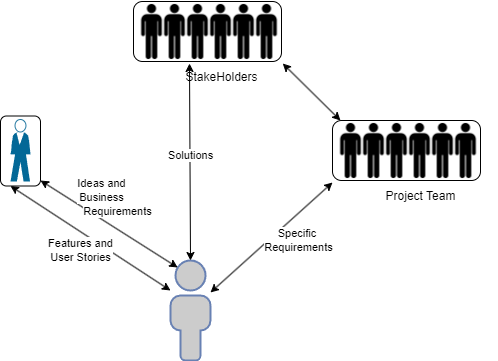

The diagram above was exported from draw.io. Its source (the exported page's mxGraphModel, read from the mxfile embedded in the PNG):
<mxGraphModel dx="826" dy="687" grid="1" gridSize="10" guides="1" tooltips="1" connect="1" arrows="1" fold="1" page="1" pageScale="1" pageWidth="850" pageHeight="1100" math="0" shadow="0">
  <root>
    <mxCell id="0" />
    <mxCell id="1" parent="0" />
    <mxCell id="K2YKwzPO164Ffekd9Z5k-18" value="" style="rounded=1;whiteSpace=wrap;html=1;" vertex="1" parent="1">
      <mxGeometry x="283" y="161" width="148" height="60" as="geometry" />
    </mxCell>
    <mxCell id="K2YKwzPO164Ffekd9Z5k-17" value="" style="rounded=1;whiteSpace=wrap;html=1;" vertex="1" parent="1">
      <mxGeometry x="150" y="275.5" width="40" height="70" as="geometry" />
    </mxCell>
    <mxCell id="K2YKwzPO164Ffekd9Z5k-3" value="" style="fontColor=#0066CC;verticalAlign=top;verticalLabelPosition=bottom;labelPosition=center;align=center;html=1;outlineConnect=0;fillColor=#CCCCCC;strokeColor=#6881B3;gradientColor=none;gradientDirection=north;strokeWidth=2;shape=mxgraph.networks.user_male;" vertex="1" parent="1">
      <mxGeometry x="320" y="420" width="40" height="100" as="geometry" />
    </mxCell>
    <mxCell id="K2YKwzPO164Ffekd9Z5k-4" value="" style="shape=mxgraph.cisco.people.standing_man;html=1;pointerEvents=1;dashed=0;fillColor=#036897;strokeColor=#ffffff;strokeWidth=2;verticalLabelPosition=bottom;verticalAlign=top;align=center;outlineConnect=0;" vertex="1" parent="1">
      <mxGeometry x="160" y="279" width="20" height="62" as="geometry" />
    </mxCell>
    <mxCell id="K2YKwzPO164Ffekd9Z5k-5" value="" style="shape=image;html=1;verticalAlign=top;verticalLabelPosition=bottom;labelBackgroundColor=#ffffff;imageAspect=0;aspect=fixed;image=https://cdn4.iconfinder.com/data/icons/ionicons/512/icon-man-128.png" vertex="1" parent="1">
      <mxGeometry x="293" y="160" width="63" height="63" as="geometry" />
    </mxCell>
    <mxCell id="K2YKwzPO164Ffekd9Z5k-6" value="" style="shape=image;html=1;verticalAlign=top;verticalLabelPosition=bottom;labelBackgroundColor=#ffffff;imageAspect=0;aspect=fixed;image=https://cdn4.iconfinder.com/data/icons/ionicons/512/icon-man-128.png" vertex="1" parent="1">
      <mxGeometry x="316" y="160" width="63" height="63" as="geometry" />
    </mxCell>
    <mxCell id="K2YKwzPO164Ffekd9Z5k-7" value="" style="shape=image;html=1;verticalAlign=top;verticalLabelPosition=bottom;labelBackgroundColor=#ffffff;imageAspect=0;aspect=fixed;image=https://cdn4.iconfinder.com/data/icons/ionicons/512/icon-man-128.png" vertex="1" parent="1">
      <mxGeometry x="270" y="160" width="63" height="63" as="geometry" />
    </mxCell>
    <mxCell id="K2YKwzPO164Ffekd9Z5k-8" value="StakeHolders" style="shape=image;html=1;verticalAlign=top;verticalLabelPosition=bottom;labelBackgroundColor=#ffffff;imageAspect=0;aspect=fixed;image=https://cdn4.iconfinder.com/data/icons/ionicons/512/icon-man-128.png" vertex="1" parent="1">
      <mxGeometry x="339" y="160" width="63" height="63" as="geometry" />
    </mxCell>
    <mxCell id="K2YKwzPO164Ffekd9Z5k-9" value="" style="shape=image;html=1;verticalAlign=top;verticalLabelPosition=bottom;labelBackgroundColor=#ffffff;imageAspect=0;aspect=fixed;image=https://cdn4.iconfinder.com/data/icons/ionicons/512/icon-man-128.png" vertex="1" parent="1">
      <mxGeometry x="362" y="160" width="63" height="63" as="geometry" />
    </mxCell>
    <mxCell id="K2YKwzPO164Ffekd9Z5k-10" value="" style="shape=image;html=1;verticalAlign=top;verticalLabelPosition=bottom;labelBackgroundColor=#ffffff;imageAspect=0;aspect=fixed;image=https://cdn4.iconfinder.com/data/icons/ionicons/512/icon-man-128.png" vertex="1" parent="1">
      <mxGeometry x="385" y="160" width="63" height="63" as="geometry" />
    </mxCell>
    <mxCell id="K2YKwzPO164Ffekd9Z5k-19" value="" style="rounded=1;whiteSpace=wrap;html=1;" vertex="1" parent="1">
      <mxGeometry x="482" y="280" width="148" height="60" as="geometry" />
    </mxCell>
    <mxCell id="K2YKwzPO164Ffekd9Z5k-20" value="" style="shape=image;html=1;verticalAlign=top;verticalLabelPosition=bottom;labelBackgroundColor=#ffffff;imageAspect=0;aspect=fixed;image=https://cdn4.iconfinder.com/data/icons/ionicons/512/icon-man-128.png" vertex="1" parent="1">
      <mxGeometry x="492" y="279" width="63" height="63" as="geometry" />
    </mxCell>
    <mxCell id="K2YKwzPO164Ffekd9Z5k-21" value="" style="shape=image;html=1;verticalAlign=top;verticalLabelPosition=bottom;labelBackgroundColor=#ffffff;imageAspect=0;aspect=fixed;image=https://cdn4.iconfinder.com/data/icons/ionicons/512/icon-man-128.png" vertex="1" parent="1">
      <mxGeometry x="515" y="279" width="63" height="63" as="geometry" />
    </mxCell>
    <mxCell id="K2YKwzPO164Ffekd9Z5k-22" value="" style="shape=image;html=1;verticalAlign=top;verticalLabelPosition=bottom;labelBackgroundColor=#ffffff;imageAspect=0;aspect=fixed;image=https://cdn4.iconfinder.com/data/icons/ionicons/512/icon-man-128.png" vertex="1" parent="1">
      <mxGeometry x="469" y="279" width="63" height="63" as="geometry" />
    </mxCell>
    <mxCell id="K2YKwzPO164Ffekd9Z5k-23" value="Project Team" style="shape=image;html=1;verticalAlign=top;verticalLabelPosition=bottom;labelBackgroundColor=#ffffff;imageAspect=0;aspect=fixed;image=https://cdn4.iconfinder.com/data/icons/ionicons/512/icon-man-128.png" vertex="1" parent="1">
      <mxGeometry x="538" y="279" width="63" height="63" as="geometry" />
    </mxCell>
    <mxCell id="K2YKwzPO164Ffekd9Z5k-24" value="" style="shape=image;html=1;verticalAlign=top;verticalLabelPosition=bottom;labelBackgroundColor=#ffffff;imageAspect=0;aspect=fixed;image=https://cdn4.iconfinder.com/data/icons/ionicons/512/icon-man-128.png" vertex="1" parent="1">
      <mxGeometry x="561" y="279" width="63" height="63" as="geometry" />
    </mxCell>
    <mxCell id="K2YKwzPO164Ffekd9Z5k-25" value="" style="shape=image;html=1;verticalAlign=top;verticalLabelPosition=bottom;labelBackgroundColor=#ffffff;imageAspect=0;aspect=fixed;image=https://cdn4.iconfinder.com/data/icons/ionicons/512/icon-man-128.png" vertex="1" parent="1">
      <mxGeometry x="584" y="279" width="63" height="63" as="geometry" />
    </mxCell>
    <mxCell id="K2YKwzPO164Ffekd9Z5k-28" value="" style="endArrow=classic;startArrow=classic;html=1;rounded=0;entryX=0.18;entryY=0.07;entryDx=0;entryDy=0;entryPerimeter=0;" edge="1" parent="1" target="K2YKwzPO164Ffekd9Z5k-3">
      <mxGeometry width="50" height="50" relative="1" as="geometry">
        <mxPoint x="190" y="340" as="sourcePoint" />
        <mxPoint x="240" y="290" as="targetPoint" />
      </mxGeometry>
    </mxCell>
    <mxCell id="K2YKwzPO164Ffekd9Z5k-36" value="Ideas and&lt;div&gt;Business&lt;/div&gt;" style="edgeLabel;html=1;align=center;verticalAlign=middle;resizable=0;points=[];" vertex="1" connectable="0" parent="K2YKwzPO164Ffekd9Z5k-28">
      <mxGeometry x="-0.3689" y="1" relative="1" as="geometry">
        <mxPoint x="16" y="-17" as="offset" />
      </mxGeometry>
    </mxCell>
    <mxCell id="K2YKwzPO164Ffekd9Z5k-37" value="Requirements" style="edgeLabel;html=1;align=center;verticalAlign=middle;resizable=0;points=[];" vertex="1" connectable="0" parent="K2YKwzPO164Ffekd9Z5k-28">
      <mxGeometry x="0.0953" y="3" relative="1" as="geometry">
        <mxPoint y="-15" as="offset" />
      </mxGeometry>
    </mxCell>
    <mxCell id="K2YKwzPO164Ffekd9Z5k-29" value="" style="endArrow=classic;startArrow=classic;html=1;rounded=0;exitX=0.25;exitY=1;exitDx=0;exitDy=0;" edge="1" parent="1" source="K2YKwzPO164Ffekd9Z5k-17">
      <mxGeometry width="50" height="50" relative="1" as="geometry">
        <mxPoint x="200" y="350" as="sourcePoint" />
        <mxPoint x="320" y="450" as="targetPoint" />
      </mxGeometry>
    </mxCell>
    <mxCell id="K2YKwzPO164Ffekd9Z5k-38" value="Features and&lt;div&gt;User Stories&lt;/div&gt;" style="edgeLabel;html=1;align=center;verticalAlign=middle;resizable=0;points=[];" vertex="1" connectable="0" parent="K2YKwzPO164Ffekd9Z5k-29">
      <mxGeometry x="0.295" y="-1" relative="1" as="geometry">
        <mxPoint x="-33" y="-4" as="offset" />
      </mxGeometry>
    </mxCell>
    <mxCell id="K2YKwzPO164Ffekd9Z5k-30" value="" style="endArrow=classic;startArrow=classic;html=1;rounded=0;entryX=0;entryY=1;entryDx=0;entryDy=0;" edge="1" parent="1" target="K2YKwzPO164Ffekd9Z5k-8">
      <mxGeometry width="50" height="50" relative="1" as="geometry">
        <mxPoint x="340" y="420" as="sourcePoint" />
        <mxPoint x="390" y="370" as="targetPoint" />
      </mxGeometry>
    </mxCell>
    <mxCell id="K2YKwzPO164Ffekd9Z5k-35" value="Solutions" style="edgeLabel;html=1;align=center;verticalAlign=middle;resizable=0;points=[];" vertex="1" connectable="0" parent="K2YKwzPO164Ffekd9Z5k-30">
      <mxGeometry x="0.0778" relative="1" as="geometry">
        <mxPoint as="offset" />
      </mxGeometry>
    </mxCell>
    <mxCell id="K2YKwzPO164Ffekd9Z5k-31" value="" style="endArrow=classic;startArrow=classic;html=1;rounded=0;entryX=0.75;entryY=1;entryDx=0;entryDy=0;exitX=0.333;exitY=0.016;exitDx=0;exitDy=0;exitPerimeter=0;" edge="1" parent="1" source="K2YKwzPO164Ffekd9Z5k-22" target="K2YKwzPO164Ffekd9Z5k-10">
      <mxGeometry width="50" height="50" relative="1" as="geometry">
        <mxPoint x="400" y="350" as="sourcePoint" />
        <mxPoint x="450" y="300" as="targetPoint" />
      </mxGeometry>
    </mxCell>
    <mxCell id="K2YKwzPO164Ffekd9Z5k-32" value="" style="endArrow=classic;startArrow=classic;html=1;rounded=0;" edge="1" parent="1" source="K2YKwzPO164Ffekd9Z5k-3">
      <mxGeometry width="50" height="50" relative="1" as="geometry">
        <mxPoint x="432" y="392" as="sourcePoint" />
        <mxPoint x="482" y="342" as="targetPoint" />
      </mxGeometry>
    </mxCell>
    <mxCell id="K2YKwzPO164Ffekd9Z5k-33" value="&lt;font style=&quot;font-size: 11px;&quot;&gt;Specific&amp;nbsp;&lt;/font&gt;&lt;div&gt;&lt;font style=&quot;font-size: 11px;&quot;&gt;Requirements&lt;/font&gt;&lt;/div&gt;" style="edgeLabel;html=1;align=center;verticalAlign=middle;resizable=0;points=[];" vertex="1" connectable="0" parent="K2YKwzPO164Ffekd9Z5k-32">
      <mxGeometry x="0.0023" y="1" relative="1" as="geometry">
        <mxPoint x="27" y="4" as="offset" />
      </mxGeometry>
    </mxCell>
  </root>
</mxGraphModel>